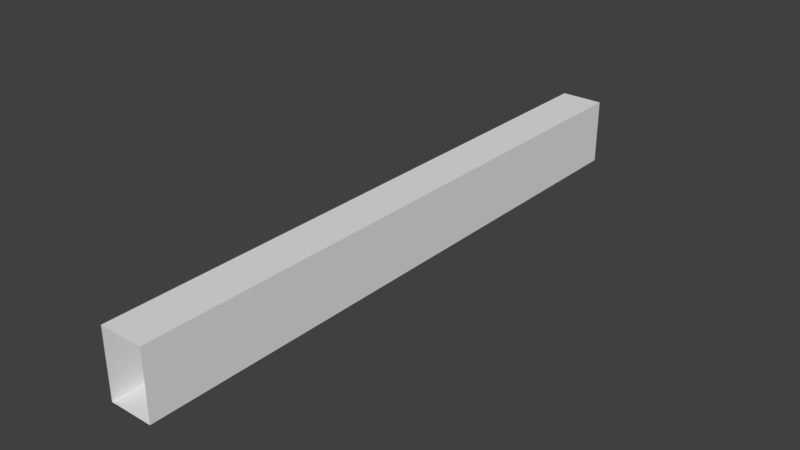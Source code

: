 # Source: NeverEndingHallway.blend  (saved by Blender 2.79.0; exported with 4.5.12 LTS)
import bpy
from mathutils import Matrix  # noqa: F401  (used for matrix-valued properties, if any)

bpy.ops.wm.read_factory_settings(use_empty=True)
scene = bpy.context.scene
scene.name = 'Scene'

# ---- collections
col_collection_1 = bpy.data.collections.new('Collection 1'); scene.collection.children.link(col_collection_1)

# ---- materials (node trees are filled in below, after node groups)
mat_material = bpy.data.materials.new('Material')
mat_material.alpha_threshold = 0.0
mat_material.use_transparent_shadow = False
mat_material.roughness = 0.5
mat_material.line_color = (0.0, 0.0, 0.0, 1.0)

# ---- material node trees

# ---- world
world_world = bpy.data.worlds.new('World'); scene.world = world_world
world_world.color = (0.05088, 0.05088, 0.05088)
world_world.use_sun_shadow = False
world_world.sun_shadow_jitter_overblur = 0.0
world_world.cycles.sampling_method = 'MANUAL'

# ---- meshes
me_cube = bpy.data.meshes.new('Cube')
me_cube.from_pydata([(1.0, -1.0, -1.0), (-1.0, -1.0, -1.0), (1.0, -1.0, 1.0), (-1.0, -1.0, 1.0), (1.0, 20.0, -1.0), (-1.0, 20.0, -1.0), (1.0, 20.0, 1.0), (-1.0, 20.0, 1.0)], [], [(3, 1, 5, 7), (1, 0, 4, 5), (2, 3, 7, 6), (0, 2, 6, 4)])
_uv = me_cube.uv_layers.new(name='UVMap')
_uv.uv.foreach_set('vector', [1.0, 0.5614, 1.0, 1.0, 4.381e-06, 1.0, 0.0, 0.5614, 0.0, 1.0, 0.0, 0.5614, 1.0, 0.5614, 1.0, 1.0, 4.388e-06, 1.0, 0.0, 0.5614, 1.0, 0.5614, 1.0, 1.0, 0.0, 1.0, 0.0, 0.5614, 1.0, 0.5614, 1.0, 1.0])
me_cube.materials.append(mat_material)
me_cube.use_remesh_preserve_volume = False
me_cube.use_remesh_preserve_attributes = False
me_cube.use_mirror_vertex_groups = False
me_cube.update()

# ---- objects
ob_cube = bpy.data.objects.new('Cube', me_cube)

# ---- transforms, parenting, visibility, modifiers, constraints
ob_cube.location = (0.0, 0.0, 1.245)
ob_cube.scale = (0.75, 1.0, 1.15)
ob_cube.lock_rotations_4d = False
ob_cube.empty_display_type = 'ARROWS'
ob_cube.lineart.crease_threshold = 0.0

# ---- collection membership
col_collection_1.objects.link(ob_cube)

# ---- scene / render settings (as saved in the file)
scene.frame_start = 1; scene.frame_end = 250; scene.frame_set(1)
scene.render.engine = 'BLENDER_EEVEE_NEXT'
scene.render.resolution_percentage = 50
scene.render.dither_intensity = 0.0
scene.cycles.use_denoising = False
scene.cycles.samples = 128
scene.cycles.sampling_pattern = 'TABULATED_SOBOL'
scene.cycles.use_adaptive_sampling = False
scene.cycles.use_light_tree = False
scene.cycles.blur_glossy = 0.0
scene.cycles.sample_clamp_indirect = 0.0
scene.view_settings.view_transform = 'Standard'
bpy.context.view_layer.update()

# ---- added for rendering (the .blend has no active camera and no usable light): camera, sun
cam_auto = bpy.data.cameras.new('AutoCamera')
cam_auto.lens = 50.0
cam_auto.sensor_width = 36.0
cam_auto.clip_end = 1000.0
ob_auto_camera = bpy.data.objects.new('AutoCamera', cam_auto)
scene.collection.objects.link(ob_auto_camera)
ob_auto_camera.location = (19.5951, -14.0141, 16.9215)
ob_auto_camera.rotation_euler = (1.09748, -7.21219e-08, 0.694738)
scene.camera = ob_auto_camera
light_auto_sun = bpy.data.lights.new('AutoSun', 'SUN')
light_auto_sun.energy = 3.0
light_auto_sun.angle = 0.0523599
ob_auto_sun = bpy.data.objects.new('AutoSun', light_auto_sun)
scene.collection.objects.link(ob_auto_sun)
ob_auto_sun.rotation_euler = (0.872665, 0.174533, 0.523599)
bpy.context.view_layer.update()
